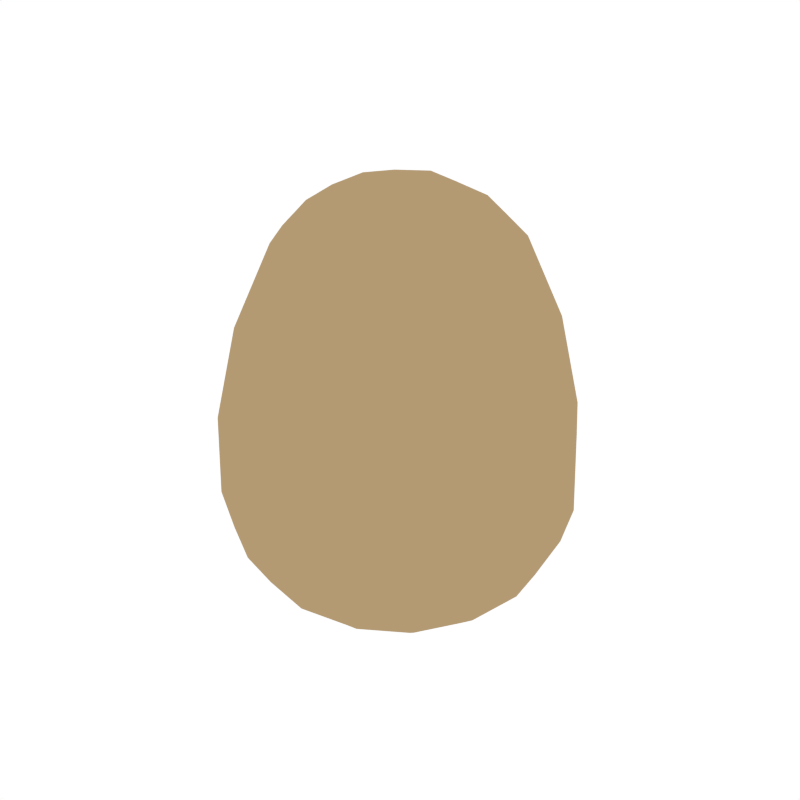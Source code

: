 # Source: Egg_Whole.blend  (saved by Blender 2.79.0; exported with 4.5.12 LTS)
import bpy
from mathutils import Matrix  # noqa: F401  (used for matrix-valued properties, if any)

bpy.ops.wm.read_factory_settings(use_empty=True)
scene = bpy.context.scene
scene.name = 'Scene'

# ---- collections
col_collection_1 = bpy.data.collections.new('Collection 1'); scene.collection.children.link(col_collection_1)

# ---- materials (node trees are filled in below, after node groups)
mat_lightyellow = bpy.data.materials.new('LightYellow')
mat_lightyellow.alpha_threshold = 0.0
mat_lightyellow.diffuse_color = (0.4575, 0.3235, 0.1709, 1.0)
mat_lightyellow.roughness = 0.5

# ---- material node trees

# ---- world
world_world = bpy.data.worlds.new('World'); scene.world = world_world
world_world.color = (1.0, 1.0, 1.0)
world_world.use_sun_shadow = False
world_world.sun_shadow_jitter_overblur = 0.0
world_world.cycles.sampling_method = 'NONE'
world_world.cycles.sample_map_resolution = 256

# ---- meshes
me_cube_011 = bpy.data.meshes.new('Cube.011')
me_cube_011.from_pydata([(-0.1774, -1.438e-09, 0.2185), (-0.1816, -2.877e-09, 0.1324), (-0.1689, -0.07177, 0.1319), (-0.1656, -0.07098, 0.2185), (-0.1656, 0.07098, 0.2185), (-0.1689, 0.07177, 0.1319), (-1.438e-09, 0.1774, 0.2185), (-2.877e-09, 0.1816, 0.1324), (-0.07177, 0.1689, 0.1319), (-0.07098, 0.1656, 0.2185), (0.07098, 0.1656, 0.2185), (0.07177, 0.1689, 0.1319), (0.1774, 1.438e-09, 0.2185), (0.1816, 2.877e-09, 0.1324), (0.1689, 0.07177, 0.1319), (0.1656, 0.07098, 0.2185), (0.1656, -0.07098, 0.2185), (0.1689, -0.07177, 0.1319), (1.438e-09, -0.1774, 0.2185), (2.877e-09, -0.1816, 0.1324), (0.07177, -0.1689, 0.1319), (0.07098, -0.1656, 0.2185), (-0.07098, -0.1656, 0.2185), (-0.07177, -0.1689, 0.1319), (0.0, 0.1273, 0.03568), (0.0, 0.1524, 0.05796), (0.03612, 0.1118, 0.0262), (-0.03612, 0.1118, 0.0262), (-0.05656, 0.1393, 0.05566), (0.05656, 0.1393, 0.05566), (0.0, 0.07914, 0.009032), (-0.1553, 0.0, 0.316), (-0.1164, 0.0, 0.4057), (-0.1449, 0.06212, 0.316), (-0.1449, -0.06212, 0.316), (-0.1092, -0.04739, 0.403), (-0.1092, 0.04739, 0.403), (0.0, 0.0, 0.463), (0.0, 0.04554, 0.4566), (-0.04554, 0.0, 0.4566), (0.0, -0.04554, 0.4566), (0.04554, 0.0, 0.4566), (0.04307, 0.04307, 0.4505), (-0.04307, 0.04307, 0.4505), (-0.04307, -0.04307, 0.4505), (0.04307, -0.04307, 0.4505), (0.0, -0.1553, 0.316), (0.0, -0.1164, 0.4057), (-0.06212, -0.1449, 0.316), (0.06212, -0.1449, 0.316), (0.04739, -0.1092, 0.403), (-0.04739, -0.1092, 0.403), (0.0, 0.1553, 0.316), (0.0, 0.1164, 0.4057), (0.06212, 0.1449, 0.316), (-0.06212, 0.1449, 0.316), (-0.04739, 0.1092, 0.403), (0.04739, 0.1092, 0.403), (0.1553, 0.0, 0.316), (0.1164, 0.0, 0.4057), (0.1449, -0.06212, 0.316), (0.1449, 0.06212, 0.316), (0.1092, 0.04739, 0.403), (0.1092, -0.04739, 0.403), (-0.1273, 0.0, 0.03568), (-0.1524, 0.0, 0.05796), (-0.1118, 0.03612, 0.0262), (-0.1118, -0.03612, 0.0262), (-0.1393, -0.05656, 0.05566), (-0.1393, 0.05656, 0.05566), (-0.07914, 0.0, 0.009032), (0.1273, 0.0, 0.03568), (0.1524, 0.0, 0.05796), (0.1118, -0.03612, 0.0262), (0.1118, 0.03612, 0.0262), (0.1393, 0.05656, 0.05566), (0.1393, -0.05656, 0.05566), (0.07914, 0.0, 0.009032), (0.0, -0.1273, 0.03568), (0.0, -0.1524, 0.05796), (-0.03612, -0.1118, 0.0262), (0.03612, -0.1118, 0.0262), (0.05656, -0.1393, 0.05566), (-0.05656, -0.1393, 0.05566), (0.0, -0.07914, 0.009032), (-0.1592, 0.06666, 0.09252), (-0.1722, -1.438e-09, 0.09367), (-0.1592, -0.06666, 0.09252), (-0.1319, -0.1319, 0.1315), (-0.1301, -0.1301, 0.2185), (-0.1301, 0.1301, 0.2185), (-0.1319, 0.1319, 0.1315), (0.06666, 0.1592, 0.09252), (-1.438e-09, 0.1722, 0.09367), (-0.06666, 0.1592, 0.09252), (0.1301, 0.1301, 0.2185), (0.1319, 0.1319, 0.1315), (0.1592, -0.06666, 0.09252), (0.1722, 1.438e-09, 0.09367), (0.1592, 0.06666, 0.09252), (0.1301, -0.1301, 0.2185), (0.1319, -0.1319, 0.1315), (-0.06666, -0.1592, 0.09252), (1.438e-09, -0.1722, 0.09367), (0.06666, -0.1592, 0.09252), (-0.08112, -0.04168, 0.4326), (-0.08601, 0.0, 0.4374), (-0.08112, 0.04168, 0.4326), (-0.04168, 0.08112, 0.4326), (0.0, 0.08601, 0.4374), (0.04168, 0.08112, 0.4326), (0.08112, 0.04168, 0.4326), (0.08601, 0.0, 0.4374), (0.08112, -0.04168, 0.4326), (0.04168, -0.08112, 0.4326), (0.0, -0.08601, 0.4374), (-0.04168, -0.08112, 0.4326), (-0.1139, -0.1139, 0.316), (-0.08653, -0.08653, 0.4004), (-0.08653, 0.08653, 0.4004), (-0.1139, 0.1139, 0.316), (0.1139, -0.1139, 0.316), (0.08653, -0.08653, 0.4004), (0.08653, 0.08653, 0.4004), (0.1139, 0.1139, 0.316), (-0.04177, 0.04177, 0.00352), (-0.07859, 0.07859, 0.02241), (-0.1055, 0.1055, 0.05336), (0.1055, 0.1055, 0.05336), (0.07859, 0.07859, 0.02241), (0.04177, 0.04177, 0.00352), (-0.04177, -0.04177, 0.00352), (-0.07859, -0.07859, 0.02241), (-0.1055, -0.1055, 0.05336), (0.1055, -0.1055, 0.05336), (0.07859, -0.07859, 0.02241), (0.04177, -0.04177, 0.00352), (-0.1231, -0.1231, 0.09138), (-0.1231, 0.1231, 0.09138), (0.1231, -0.1231, 0.09138), (0.1231, 0.1231, 0.09138), (-0.07086, -0.07086, 0.4229), (-0.07086, 0.07086, 0.4229), (0.07086, 0.07086, 0.4229), (0.07086, -0.07086, 0.4229), (0.0, 0.0, -0.002912)], [], [(88, 89, 3, 2), (4, 5, 1, 0), (1, 86, 87, 2), (2, 87, 137, 88), (31, 33, 4, 0), (31, 0, 3, 34), (90, 91, 5, 4), (8, 9, 6, 7), (33, 120, 90, 4), (55, 9, 90, 120), (1, 5, 85, 86), (5, 91, 138, 85), (90, 9, 8, 91), (10, 11, 7, 6), (7, 93, 94, 8), (8, 94, 138, 91), (52, 54, 10, 6), (52, 6, 9, 55), (95, 96, 11, 10), (14, 15, 12, 13), (54, 124, 95, 10), (61, 15, 95, 124), (7, 11, 92, 93), (11, 96, 140, 92), (95, 15, 14, 96), (16, 17, 13, 12), (13, 98, 99, 14), (14, 99, 140, 96), (58, 60, 16, 12), (58, 12, 15, 61), (100, 101, 17, 16), (20, 21, 18, 19), (60, 121, 100, 16), (49, 21, 100, 121), (13, 17, 97, 98), (17, 101, 139, 97), (100, 21, 20, 101), (22, 23, 19, 18), (19, 103, 104, 20), (20, 104, 139, 101), (46, 48, 22, 18), (46, 18, 21, 49), (88, 23, 22, 89), (34, 3, 89, 117), (48, 117, 89, 22), (34, 35, 32, 31), (19, 23, 102, 103), (23, 88, 137, 102), (24, 27, 28, 25), (25, 28, 94, 93), (27, 126, 127, 28), (28, 127, 138, 94), (24, 25, 29, 26), (26, 29, 128, 129), (25, 93, 92, 29), (29, 92, 140, 128), (24, 26, 30, 27), (27, 30, 125, 126), (26, 129, 130, 30), (30, 130, 145, 125), (33, 36, 119, 120), (49, 50, 47, 46), (117, 118, 35, 34), (31, 32, 36, 33), (32, 35, 105, 106), (35, 118, 141, 105), (32, 106, 107, 36), (36, 107, 142, 119), (37, 41, 42, 38), (38, 42, 110, 109), (41, 112, 111, 42), (42, 111, 143, 110), (37, 38, 43, 39), (39, 43, 107, 106), (38, 109, 108, 43), (43, 108, 142, 107), (37, 39, 44, 40), (40, 44, 116, 115), (39, 106, 105, 44), (44, 105, 141, 116), (37, 40, 45, 41), (41, 45, 113, 112), (40, 115, 114, 45), (45, 114, 144, 113), (48, 51, 118, 117), (55, 56, 53, 52), (121, 122, 50, 49), (46, 47, 51, 48), (47, 50, 114, 115), (50, 122, 144, 114), (47, 115, 116, 51), (51, 116, 141, 118), (54, 57, 123, 124), (61, 62, 59, 58), (119, 56, 55, 120), (52, 53, 57, 54), (53, 56, 108, 109), (56, 119, 142, 108), (53, 109, 110, 57), (57, 110, 143, 123), (60, 63, 122, 121), (123, 62, 61, 124), (58, 59, 63, 60), (59, 62, 111, 112), (62, 123, 143, 111), (59, 112, 113, 63), (63, 113, 144, 122), (64, 67, 68, 65), (65, 68, 87, 86), (67, 132, 133, 68), (68, 133, 137, 87), (64, 65, 69, 66), (66, 69, 127, 126), (65, 86, 85, 69), (69, 85, 138, 127), (64, 66, 70, 67), (67, 70, 131, 132), (66, 126, 125, 70), (70, 125, 145, 131), (71, 74, 75, 72), (72, 75, 99, 98), (74, 129, 128, 75), (75, 128, 140, 99), (71, 72, 76, 73), (73, 76, 134, 135), (72, 98, 97, 76), (76, 97, 139, 134), (71, 73, 77, 74), (74, 77, 130, 129), (73, 135, 136, 77), (77, 136, 145, 130), (78, 81, 82, 79), (79, 82, 104, 103), (81, 135, 134, 82), (82, 134, 139, 104), (78, 79, 83, 80), (80, 83, 133, 132), (79, 103, 102, 83), (83, 102, 137, 133), (78, 80, 84, 81), (81, 84, 136, 135), (80, 132, 131, 84), (84, 131, 145, 136), (2, 3, 0, 1)])
_uv = me_cube_011.uv_layers.new(name='UVMap')
_uv.uv.foreach_set('vector', [0.3768, 0.05835, 0.3769, 0.068, 0.3704, 0.06754, 0.3702, 0.05791, 0.3562, 0.06841, 0.3559, 0.05879, 0.3628, 0.05811, 0.3631, 0.0677, 0.3628, 0.05811, 0.3629, 0.05406, 0.3698, 0.05383, 0.3702, 0.05791, 0.3702, 0.05791, 0.3698, 0.05383, 0.376, 0.05419, 0.3768, 0.05835, 0.3636, 0.07896, 0.3576, 0.07958, 0.3562, 0.06841, 0.3631, 0.0677, 0.3636, 0.07896, 0.3631, 0.0677, 0.3704, 0.06754, 0.37, 0.07882, 0.3508, 0.06959, 0.3505, 0.05996, 0.3559, 0.05879, 0.3562, 0.06841, 0.357, 0.1295, 0.3573, 0.1198, 0.3646, 0.12, 0.3644, 0.1297, 0.3576, 0.07958, 0.3529, 0.08062, 0.3508, 0.06959, 0.3562, 0.06841, 0.3581, 0.1085, 0.3573, 0.1198, 0.3508, 0.1191, 0.3524, 0.108, 0.3628, 0.05811, 0.3559, 0.05879, 0.3565, 0.05464, 0.3629, 0.05406, 0.3559, 0.05879, 0.3505, 0.05996, 0.3514, 0.05569, 0.3565, 0.05464, 0.3508, 0.1191, 0.3573, 0.1198, 0.357, 0.1295, 0.3504, 0.1288, 0.3715, 0.1198, 0.3714, 0.1295, 0.3644, 0.1297, 0.3646, 0.12, 0.3644, 0.1297, 0.3641, 0.1338, 0.3572, 0.1337, 0.357, 0.1295, 0.357, 0.1295, 0.3572, 0.1337, 0.351, 0.1331, 0.3504, 0.1288, 0.3645, 0.1087, 0.3705, 0.1085, 0.3715, 0.1198, 0.3646, 0.12, 0.3645, 0.1087, 0.3646, 0.12, 0.3573, 0.1198, 0.3581, 0.1085, 0.3767, 0.1191, 0.3767, 0.1288, 0.3714, 0.1295, 0.3715, 0.1198, 0.3308, 0.08158, 0.3289, 0.07215, 0.3361, 0.07037, 0.338, 0.07972, 0.3705, 0.1085, 0.3751, 0.108, 0.3767, 0.1191, 0.3715, 0.1198, 0.3274, 0.06164, 0.3289, 0.07215, 0.3227, 0.07406, 0.3219, 0.06331, 0.3644, 0.1297, 0.3714, 0.1295, 0.3706, 0.1337, 0.3641, 0.1338, 0.32, 0.08537, 0.3244, 0.08359, 0.3261, 0.08792, 0.3218, 0.08954, 0.3227, 0.07406, 0.3289, 0.07215, 0.3308, 0.08158, 0.3244, 0.08359, 0.3429, 0.06899, 0.3449, 0.07838, 0.338, 0.07972, 0.3361, 0.07037, 0.338, 0.07972, 0.3387, 0.08411, 0.3321, 0.08594, 0.3308, 0.08158, 0.3308, 0.08158, 0.3321, 0.08594, 0.3261, 0.08792, 0.3244, 0.08359, 0.3336, 0.06008, 0.3396, 0.05887, 0.3429, 0.06899, 0.3361, 0.07037, 0.3336, 0.06008, 0.3361, 0.07037, 0.3289, 0.07215, 0.3274, 0.06164, 0.3482, 0.06826, 0.3503, 0.0777, 0.3449, 0.07838, 0.3429, 0.06899, 0.3401, 0.1015, 0.3397, 0.1112, 0.3324, 0.1108, 0.3327, 0.1011, 0.3396, 0.05887, 0.3443, 0.05823, 0.3482, 0.06826, 0.3429, 0.06899, 0.3387, 0.1224, 0.3397, 0.1112, 0.3462, 0.1119, 0.3444, 0.1231, 0.338, 0.07972, 0.3449, 0.07838, 0.3451, 0.08296, 0.3387, 0.08411, 0.3449, 0.07838, 0.3503, 0.0777, 0.3502, 0.08243, 0.3451, 0.08296, 0.3462, 0.1119, 0.3397, 0.1112, 0.3401, 0.1015, 0.3468, 0.1022, 0.3255, 0.1109, 0.3258, 0.1012, 0.3327, 0.1011, 0.3324, 0.1108, 0.3327, 0.1011, 0.3331, 0.09701, 0.34, 0.09726, 0.3401, 0.1015, 0.3401, 0.1015, 0.34, 0.09726, 0.3462, 0.09793, 0.3468, 0.1022, 0.3323, 0.1221, 0.3263, 0.1221, 0.3255, 0.1109, 0.3324, 0.1108, 0.3323, 0.1221, 0.3324, 0.1108, 0.3397, 0.1112, 0.3387, 0.1224, 0.3204, 0.1017, 0.3258, 0.1012, 0.3255, 0.1109, 0.3202, 0.1114, 0.37, 0.07882, 0.3704, 0.06754, 0.3769, 0.068, 0.3757, 0.07922, 0.3263, 0.1221, 0.3217, 0.1226, 0.3202, 0.1114, 0.3255, 0.1109, 0.37, 0.07882, 0.3693, 0.08933, 0.3645, 0.08974, 0.3636, 0.07896, 0.3327, 0.1011, 0.3258, 0.1012, 0.3266, 0.097, 0.3331, 0.09701, 0.3258, 0.1012, 0.3204, 0.1017, 0.3216, 0.09744, 0.3266, 0.097, 0.3891, 0.1247, 0.393, 0.1239, 0.3945, 0.1274, 0.3886, 0.1275, 0.3637, 0.1374, 0.3578, 0.1374, 0.3572, 0.1337, 0.3641, 0.1338, 0.393, 0.1239, 0.398, 0.1213, 0.4001, 0.125, 0.3945, 0.1274, 0.3578, 0.1374, 0.3523, 0.137, 0.351, 0.1331, 0.3572, 0.1337, 0.3891, 0.1247, 0.3886, 0.1275, 0.3833, 0.1246, 0.3859, 0.1221, 0.3859, 0.1221, 0.3833, 0.1246, 0.3793, 0.1197, 0.3824, 0.1173, 0.3637, 0.1374, 0.3641, 0.1338, 0.3706, 0.1337, 0.3691, 0.1374, 0.3244, 0.0933, 0.3218, 0.08954, 0.3261, 0.08792, 0.3284, 0.09198, 0.3891, 0.1247, 0.3859, 0.1221, 0.3901, 0.1194, 0.393, 0.1239, 0.393, 0.1239, 0.3901, 0.1194, 0.3951, 0.1163, 0.398, 0.1213, 0.3859, 0.1221, 0.3824, 0.1173, 0.3868, 0.1142, 0.3901, 0.1194, 0.3901, 0.1194, 0.3868, 0.1142, 0.3919, 0.1107, 0.3951, 0.1163, 0.3576, 0.07958, 0.3598, 0.08991, 0.3563, 0.09038, 0.3529, 0.08062, 0.3387, 0.1224, 0.3374, 0.1327, 0.3326, 0.1328, 0.3323, 0.1221, 0.3757, 0.07922, 0.3736, 0.08932, 0.3693, 0.08933, 0.37, 0.07882, 0.3636, 0.07896, 0.3645, 0.08974, 0.3598, 0.08991, 0.3576, 0.07958, 0.3645, 0.08974, 0.3693, 0.08933, 0.3693, 0.09328, 0.365, 0.09395, 0.3693, 0.08933, 0.3736, 0.08932, 0.3724, 0.09226, 0.3693, 0.09328, 0.3645, 0.08974, 0.365, 0.09395, 0.3609, 0.09378, 0.3598, 0.08991, 0.3598, 0.08991, 0.3609, 0.09378, 0.3582, 0.09313, 0.3563, 0.09038, 0.3854, 0.0593, 0.39, 0.06004, 0.3892, 0.06487, 0.3848, 0.06445, 0.3848, 0.06445, 0.3892, 0.06487, 0.3887, 0.06939, 0.3845, 0.06928, 0.39, 0.06004, 0.3943, 0.06095, 0.3932, 0.06557, 0.3892, 0.06487, 0.3892, 0.06487, 0.3932, 0.06557, 0.3919, 0.06884, 0.3887, 0.06939, 0.3854, 0.0593, 0.3848, 0.06445, 0.3806, 0.06371, 0.3809, 0.05881, 0.3809, 0.05881, 0.3806, 0.06371, 0.3771, 0.06337, 0.3771, 0.05862, 0.3848, 0.06445, 0.3845, 0.06928, 0.3804, 0.06826, 0.3806, 0.06371, 0.3806, 0.06371, 0.3804, 0.06826, 0.3778, 0.06692, 0.3771, 0.06337, 0.3854, 0.0593, 0.3809, 0.05881, 0.3819, 0.0542, 0.3861, 0.05439, 0.3861, 0.05439, 0.3819, 0.0542, 0.3828, 0.05035, 0.3869, 0.05028, 0.3809, 0.05881, 0.3771, 0.05862, 0.3783, 0.05417, 0.3819, 0.0542, 0.3819, 0.0542, 0.3783, 0.05417, 0.3798, 0.05127, 0.3828, 0.05035, 0.3854, 0.0593, 0.3861, 0.05439, 0.3904, 0.05536, 0.39, 0.06004, 0.39, 0.06004, 0.3904, 0.05536, 0.3944, 0.05637, 0.3943, 0.06095, 0.3861, 0.05439, 0.3869, 0.05028, 0.3911, 0.05148, 0.3904, 0.05536, 0.3904, 0.05536, 0.3911, 0.05148, 0.394, 0.05319, 0.3944, 0.05637, 0.3263, 0.1221, 0.328, 0.1325, 0.3245, 0.1326, 0.3217, 0.1226, 0.3581, 0.1085, 0.3592, 0.09821, 0.3641, 0.09805, 0.3645, 0.1087, 0.3444, 0.1231, 0.3417, 0.1329, 0.3374, 0.1327, 0.3387, 0.1224, 0.3323, 0.1221, 0.3326, 0.1328, 0.328, 0.1325, 0.3263, 0.1221, 0.3326, 0.1328, 0.3374, 0.1327, 0.3372, 0.1365, 0.3329, 0.1369, 0.3374, 0.1327, 0.3417, 0.1329, 0.3403, 0.1357, 0.3372, 0.1365, 0.3326, 0.1328, 0.3329, 0.1369, 0.3289, 0.1363, 0.328, 0.1325, 0.3765, 0.09038, 0.3739, 0.09395, 0.3724, 0.09226, 0.3736, 0.08932, 0.3705, 0.1085, 0.3687, 0.09821, 0.3722, 0.09808, 0.3751, 0.108, 0.3274, 0.06164, 0.3265, 0.0524, 0.3312, 0.05093, 0.3336, 0.06008, 0.3549, 0.09808, 0.3592, 0.09821, 0.3581, 0.1085, 0.3524, 0.108, 0.3645, 0.1087, 0.3641, 0.09805, 0.3687, 0.09821, 0.3705, 0.1085, 0.3641, 0.09805, 0.3592, 0.09821, 0.3594, 0.09439, 0.3636, 0.09395, 0.3592, 0.09821, 0.3549, 0.09808, 0.3562, 0.09528, 0.3594, 0.09439, 0.3844, 0.07322, 0.3845, 0.06928, 0.3887, 0.06939, 0.3893, 0.07312, 0.3893, 0.07312, 0.3887, 0.06939, 0.3919, 0.06884, 0.3935, 0.0712, 0.3396, 0.05887, 0.3447, 0.134, 0.3417, 0.1329, 0.3443, 0.05823, 0.3224, 0.05394, 0.3265, 0.0524, 0.3274, 0.06164, 0.3219, 0.06331, 0.3336, 0.06008, 0.3312, 0.05093, 0.3358, 0.05028, 0.3396, 0.05887, 0.3977, 0.06195, 0.3963, 0.06714, 0.3932, 0.06557, 0.3943, 0.06095, 0.3963, 0.06714, 0.3935, 0.0712, 0.3919, 0.06884, 0.3932, 0.06557, 0.3977, 0.06195, 0.3943, 0.06095, 0.3944, 0.05637, 0.3977, 0.05667, 0.3977, 0.05667, 0.3944, 0.05637, 0.394, 0.05319, 0.396, 0.05209, 0.4046, 0.1139, 0.4038, 0.1095, 0.4071, 0.108, 0.4071, 0.1145, 0.3632, 0.05058, 0.369, 0.05028, 0.3698, 0.05383, 0.3629, 0.05406, 0.4038, 0.1095, 0.4015, 0.104, 0.4049, 0.1017, 0.4071, 0.108, 0.369, 0.05028, 0.3745, 0.05051, 0.376, 0.05419, 0.3698, 0.05383, 0.4046, 0.1139, 0.4071, 0.1145, 0.4046, 0.1204, 0.4022, 0.1175, 0.4022, 0.1175, 0.4046, 0.1204, 0.4001, 0.125, 0.398, 0.1213, 0.3632, 0.05058, 0.3629, 0.05406, 0.3565, 0.05464, 0.3577, 0.05097, 0.4046, 0.1204, 0.4064, 0.1221, 0.4016, 0.1274, 0.4001, 0.125, 0.4046, 0.1139, 0.4022, 0.1175, 0.3997, 0.1126, 0.4038, 0.1095, 0.4038, 0.1095, 0.3997, 0.1126, 0.397, 0.1071, 0.4015, 0.104, 0.4022, 0.1175, 0.398, 0.1213, 0.3951, 0.1163, 0.3997, 0.1126, 0.3997, 0.1126, 0.3951, 0.1163, 0.3919, 0.1107, 0.397, 0.1071, 0.3394, 0.0912, 0.3359, 0.0933, 0.3336, 0.09007, 0.3393, 0.08834, 0.3393, 0.08834, 0.3336, 0.09007, 0.3321, 0.08594, 0.3387, 0.08411, 0.3801, 0.1118, 0.3824, 0.1173, 0.3793, 0.1197, 0.377, 0.1134, 0.3336, 0.09007, 0.3284, 0.09198, 0.3261, 0.08792, 0.3321, 0.08594, 0.3394, 0.0912, 0.3393, 0.08834, 0.3447, 0.08755, 0.343, 0.09168, 0.3817, 0.1039, 0.3796, 0.101, 0.384, 0.09645, 0.386, 0.1001, 0.3393, 0.08834, 0.3387, 0.08411, 0.3451, 0.08296, 0.3447, 0.08755, 0.3447, 0.08755, 0.3451, 0.08296, 0.3502, 0.08243, 0.3491, 0.08727, 0.3794, 0.1075, 0.3817, 0.1039, 0.3841, 0.1087, 0.3801, 0.1118, 0.3801, 0.1118, 0.3841, 0.1087, 0.3868, 0.1142, 0.3824, 0.1173, 0.3817, 0.1039, 0.386, 0.1001, 0.3887, 0.105, 0.3841, 0.1087, 0.3841, 0.1087, 0.3887, 0.105, 0.3919, 0.1107, 0.3868, 0.1142, 0.3949, 0.09668, 0.3909, 0.09748, 0.3896, 0.09397, 0.3955, 0.09395, 0.3336, 0.09341, 0.3395, 0.09352, 0.34, 0.09726, 0.3331, 0.09701, 0.3909, 0.09748, 0.386, 0.1001, 0.384, 0.09645, 0.3896, 0.09397, 0.3395, 0.09352, 0.345, 0.094, 0.3462, 0.09793, 0.34, 0.09726, 0.3949, 0.09668, 0.3955, 0.09395, 0.4008, 0.0968, 0.3981, 0.09929, 0.3981, 0.09929, 0.4008, 0.0968, 0.4049, 0.1017, 0.4015, 0.104, 0.3336, 0.09341, 0.3331, 0.09701, 0.3266, 0.097, 0.3282, 0.0933, 0.4008, 0.0968, 0.4024, 0.0949, 0.4071, 0.1003, 0.4049, 0.1017, 0.3949, 0.09668, 0.3981, 0.09929, 0.3937, 0.102, 0.3909, 0.09748, 0.3909, 0.09748, 0.3937, 0.102, 0.3887, 0.105, 0.386, 0.1001, 0.3981, 0.09929, 0.4015, 0.104, 0.397, 0.1071, 0.3937, 0.102, 0.3937, 0.102, 0.397, 0.1071, 0.3919, 0.1107, 0.3887, 0.105, 0.3702, 0.05791, 0.3704, 0.06754, 0.3631, 0.0677, 0.3628, 0.05811])
me_cube_011.materials.append(mat_lightyellow)
me_cube_011.use_remesh_preserve_volume = False
me_cube_011.use_remesh_preserve_attributes = False
me_cube_011.use_mirror_vertex_groups = False
me_cube_011.update()

# ---- objects
ob_egg_whole = bpy.data.objects.new('Egg_Whole', me_cube_011)

# ---- transforms, parenting, visibility, modifiers, constraints
ob_egg_whole.location = (0.0, 0.0, 0.0)
ob_egg_whole.lineart.crease_threshold = 0.0

# ---- collection membership
col_collection_1.objects.link(ob_egg_whole)

# ---- scene / render settings (as saved in the file)
scene.frame_start = 1; scene.frame_end = 250; scene.frame_set(0)
scene.render.engine = 'CYCLES'
scene.render.resolution_x = 1000
scene.render.resolution_y = 1000
scene.render.dither_intensity = 0.0
scene.cycles.samples = 200
scene.cycles.sampling_pattern = 'TABULATED_SOBOL'
scene.cycles.light_sampling_threshold = 0.0
scene.cycles.use_adaptive_sampling = False
scene.cycles.use_light_tree = False
scene.cycles.caustics_reflective = False
scene.cycles.caustics_refractive = False
scene.cycles.blur_glossy = 0.0
scene.cycles.max_bounces = 2
scene.cycles.pixel_filter_type = 'GAUSSIAN'
scene.cycles.sample_clamp_indirect = 0.0
scene.view_settings.view_transform = 'Standard'
bpy.context.view_layer.update()

# ---- added for rendering (the .blend has no active camera): camera
cam_auto = bpy.data.cameras.new('AutoCamera')
cam_auto.lens = 50.0
cam_auto.sensor_width = 36.0
cam_auto.clip_end = 1000.0
ob_auto_camera = bpy.data.objects.new('AutoCamera', cam_auto)
scene.collection.objects.link(ob_auto_camera)
ob_auto_camera.location = (0.641656, -0.769988, 0.743359)
ob_auto_camera.rotation_euler = (1.09748, -7.21219e-08, 0.694738)
scene.camera = ob_auto_camera
bpy.context.view_layer.update()
